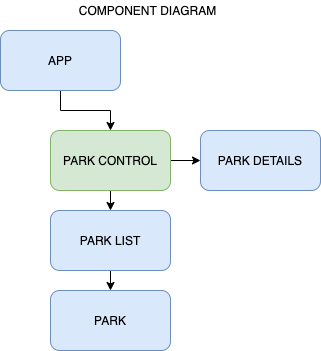

The diagram above was exported from draw.io. Its source (the exported page's mxGraphModel, read from the mxfile embedded in the PNG):
<mxGraphModel dx="993" dy="720" grid="1" gridSize="10" guides="1" tooltips="1" connect="1" arrows="1" fold="1" page="1" pageScale="1" pageWidth="850" pageHeight="1100" math="0" shadow="0">
  <root>
    <mxCell id="0" />
    <mxCell id="1" parent="0" />
    <mxCell id="m8Q7VCkBh3qTom-Ek9GN-6" style="edgeStyle=orthogonalEdgeStyle;rounded=0;orthogonalLoop=1;jettySize=auto;html=1;exitX=0.5;exitY=1;exitDx=0;exitDy=0;entryX=0.5;entryY=0;entryDx=0;entryDy=0;" edge="1" parent="1" source="m8Q7VCkBh3qTom-Ek9GN-1" target="m8Q7VCkBh3qTom-Ek9GN-4">
      <mxGeometry relative="1" as="geometry" />
    </mxCell>
    <mxCell id="m8Q7VCkBh3qTom-Ek9GN-1" value="APP" style="rounded=1;whiteSpace=wrap;html=1;fillColor=#dae8fc;strokeColor=#6c8ebf;" vertex="1" parent="1">
      <mxGeometry x="380" y="60" width="120" height="60" as="geometry" />
    </mxCell>
    <mxCell id="m8Q7VCkBh3qTom-Ek9GN-8" style="edgeStyle=orthogonalEdgeStyle;rounded=0;orthogonalLoop=1;jettySize=auto;html=1;exitX=0.5;exitY=1;exitDx=0;exitDy=0;entryX=0.5;entryY=0;entryDx=0;entryDy=0;" edge="1" parent="1" source="m8Q7VCkBh3qTom-Ek9GN-2" target="m8Q7VCkBh3qTom-Ek9GN-3">
      <mxGeometry relative="1" as="geometry" />
    </mxCell>
    <mxCell id="m8Q7VCkBh3qTom-Ek9GN-2" value="PARK LIST" style="rounded=1;whiteSpace=wrap;html=1;fillColor=#dae8fc;strokeColor=#6c8ebf;" vertex="1" parent="1">
      <mxGeometry x="430" y="240" width="120" height="60" as="geometry" />
    </mxCell>
    <mxCell id="m8Q7VCkBh3qTom-Ek9GN-3" value="PARK" style="rounded=1;whiteSpace=wrap;html=1;fillColor=#dae8fc;strokeColor=#6c8ebf;" vertex="1" parent="1">
      <mxGeometry x="430" y="320" width="120" height="60" as="geometry" />
    </mxCell>
    <mxCell id="m8Q7VCkBh3qTom-Ek9GN-7" style="edgeStyle=orthogonalEdgeStyle;rounded=0;orthogonalLoop=1;jettySize=auto;html=1;exitX=0.5;exitY=1;exitDx=0;exitDy=0;entryX=0.5;entryY=0;entryDx=0;entryDy=0;" edge="1" parent="1" source="m8Q7VCkBh3qTom-Ek9GN-4" target="m8Q7VCkBh3qTom-Ek9GN-2">
      <mxGeometry relative="1" as="geometry" />
    </mxCell>
    <mxCell id="m8Q7VCkBh3qTom-Ek9GN-9" style="edgeStyle=orthogonalEdgeStyle;rounded=0;orthogonalLoop=1;jettySize=auto;html=1;exitX=1;exitY=0.5;exitDx=0;exitDy=0;" edge="1" parent="1" source="m8Q7VCkBh3qTom-Ek9GN-4" target="m8Q7VCkBh3qTom-Ek9GN-5">
      <mxGeometry relative="1" as="geometry" />
    </mxCell>
    <mxCell id="m8Q7VCkBh3qTom-Ek9GN-4" value="PARK CONTROL" style="rounded=1;whiteSpace=wrap;html=1;fillColor=#d5e8d4;strokeColor=#82b366;" vertex="1" parent="1">
      <mxGeometry x="430" y="160" width="120" height="60" as="geometry" />
    </mxCell>
    <mxCell id="m8Q7VCkBh3qTom-Ek9GN-5" value="PARK DETAILS" style="rounded=1;whiteSpace=wrap;html=1;fillColor=#dae8fc;strokeColor=#6c8ebf;" vertex="1" parent="1">
      <mxGeometry x="580" y="160" width="120" height="60" as="geometry" />
    </mxCell>
    <mxCell id="m8Q7VCkBh3qTom-Ek9GN-10" value="COMPONENT DIAGRAM" style="text;html=1;strokeColor=none;fillColor=none;align=center;verticalAlign=middle;whiteSpace=wrap;rounded=0;" vertex="1" parent="1">
      <mxGeometry x="430" y="30" width="195" height="20" as="geometry" />
    </mxCell>
  </root>
</mxGraphModel>